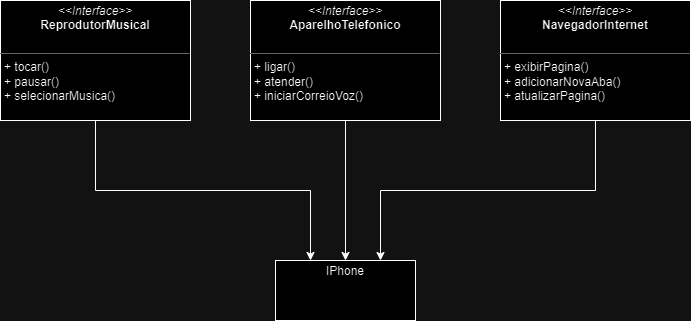

The diagram above was exported from draw.io. Its source (the exported page's mxGraphModel, read from the mxfile embedded in the PNG):
<mxGraphModel dx="1034" dy="454" grid="1" gridSize="10" guides="1" tooltips="1" connect="1" arrows="1" fold="1" page="1" pageScale="1" pageWidth="1169" pageHeight="826" background="none" math="0" shadow="0">
  <root>
    <mxCell id="0" />
    <mxCell id="1" parent="0" />
    <mxCell id="bDVDzqLUlFtsgIMFZnHx-2" style="edgeStyle=orthogonalEdgeStyle;rounded=0;orthogonalLoop=1;jettySize=auto;html=1;exitX=0.5;exitY=1;exitDx=0;exitDy=0;entryX=0.25;entryY=0;entryDx=0;entryDy=0;" parent="1" source="bz2M7qTu_7Xs7MgwHJTY-42" target="bz2M7qTu_7Xs7MgwHJTY-45" edge="1">
      <mxGeometry relative="1" as="geometry" />
    </mxCell>
    <mxCell id="bz2M7qTu_7Xs7MgwHJTY-42" value="&lt;p style=&quot;margin:0px;margin-top:4px;text-align:center;&quot;&gt;&lt;i&gt;&amp;lt;&amp;lt;Interface&amp;gt;&amp;gt;&lt;/i&gt;&lt;br&gt;&lt;b&gt;ReprodutorMusical&lt;/b&gt;&lt;/p&gt;&lt;p style=&quot;margin:0px;margin-left:4px;&quot;&gt;&lt;br&gt;&lt;/p&gt;&lt;hr size=&quot;1&quot;&gt;&lt;p style=&quot;margin:0px;margin-left:4px;&quot;&gt;+ tocar()&lt;/p&gt;&lt;p style=&quot;margin:0px;margin-left:4px;&quot;&gt;+ pausar()&lt;/p&gt;&lt;p style=&quot;margin:0px;margin-left:4px;&quot;&gt;+ selecionarMusica()&lt;br&gt;&lt;/p&gt;" style="verticalAlign=top;align=left;overflow=fill;fontSize=12;fontFamily=Helvetica;html=1;whiteSpace=wrap;" parent="1" vertex="1">
      <mxGeometry x="170" y="110" width="190" height="120" as="geometry" />
    </mxCell>
    <mxCell id="bDVDzqLUlFtsgIMFZnHx-1" style="edgeStyle=orthogonalEdgeStyle;rounded=0;orthogonalLoop=1;jettySize=auto;html=1;exitX=0.5;exitY=1;exitDx=0;exitDy=0;entryX=0.5;entryY=0;entryDx=0;entryDy=0;" parent="1" source="bz2M7qTu_7Xs7MgwHJTY-43" target="bz2M7qTu_7Xs7MgwHJTY-45" edge="1">
      <mxGeometry relative="1" as="geometry" />
    </mxCell>
    <mxCell id="bz2M7qTu_7Xs7MgwHJTY-43" value="&lt;p style=&quot;margin:0px;margin-top:4px;text-align:center;&quot;&gt;&lt;i&gt;&amp;lt;&amp;lt;Interface&amp;gt;&amp;gt;&lt;/i&gt;&lt;br&gt;&lt;b&gt;AparelhoTelefonico&lt;/b&gt;&lt;/p&gt;&lt;p style=&quot;margin:0px;margin-left:4px;&quot;&gt;&lt;br&gt;&lt;/p&gt;&lt;hr size=&quot;1&quot;&gt;&lt;p style=&quot;margin:0px;margin-left:4px;&quot;&gt;+ ligar()&lt;/p&gt;&lt;p style=&quot;margin:0px;margin-left:4px;&quot;&gt;+ atender()&lt;/p&gt;&lt;p style=&quot;margin:0px;margin-left:4px;&quot;&gt;+ iniciarCorreioVoz()&lt;br&gt;&lt;/p&gt;" style="verticalAlign=top;align=left;overflow=fill;fontSize=12;fontFamily=Helvetica;html=1;whiteSpace=wrap;" parent="1" vertex="1">
      <mxGeometry x="420" y="110" width="190" height="120" as="geometry" />
    </mxCell>
    <mxCell id="bDVDzqLUlFtsgIMFZnHx-3" style="edgeStyle=orthogonalEdgeStyle;rounded=0;orthogonalLoop=1;jettySize=auto;html=1;exitX=0.5;exitY=1;exitDx=0;exitDy=0;entryX=0.75;entryY=0;entryDx=0;entryDy=0;" parent="1" source="bz2M7qTu_7Xs7MgwHJTY-44" target="bz2M7qTu_7Xs7MgwHJTY-45" edge="1">
      <mxGeometry relative="1" as="geometry" />
    </mxCell>
    <mxCell id="bz2M7qTu_7Xs7MgwHJTY-44" value="&lt;p style=&quot;margin:0px;margin-top:4px;text-align:center;&quot;&gt;&lt;i&gt;&amp;lt;&amp;lt;Interface&amp;gt;&amp;gt;&lt;/i&gt;&lt;br&gt;&lt;b&gt;NavegadorInternet&lt;/b&gt;&lt;/p&gt;&lt;p style=&quot;margin:0px;margin-left:4px;&quot;&gt;&lt;br&gt;&lt;/p&gt;&lt;hr size=&quot;1&quot;&gt;&lt;p style=&quot;margin:0px;margin-left:4px;&quot;&gt;+ exibirPagina()&lt;/p&gt;&lt;p style=&quot;margin:0px;margin-left:4px;&quot;&gt;+ adicionarNovaAba()&lt;/p&gt;&lt;p style=&quot;margin:0px;margin-left:4px;&quot;&gt;+ atualizarPagina()&lt;br&gt;&lt;/p&gt;" style="verticalAlign=top;align=left;overflow=fill;fontSize=12;fontFamily=Helvetica;html=1;whiteSpace=wrap;" parent="1" vertex="1">
      <mxGeometry x="670" y="110" width="190" height="120" as="geometry" />
    </mxCell>
    <mxCell id="bz2M7qTu_7Xs7MgwHJTY-45" value="&lt;p style=&quot;margin:0px;margin-top:4px;text-align:center;&quot;&gt;IPhone&lt;/p&gt;" style="verticalAlign=top;align=left;overflow=fill;fontSize=12;fontFamily=Helvetica;html=1;whiteSpace=wrap;" parent="1" vertex="1">
      <mxGeometry x="445" y="370" width="140" height="60" as="geometry" />
    </mxCell>
  </root>
</mxGraphModel>